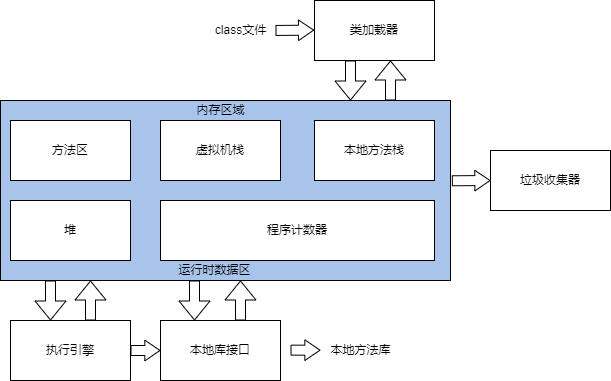

The diagram above was exported from draw.io. Its source (the exported page's mxGraphModel, read from the mxfile embedded in the PNG):
<mxGraphModel dx="868" dy="460" grid="1" gridSize="10" guides="1" tooltips="1" connect="1" arrows="1" fold="1" page="1" pageScale="1" pageWidth="827" pageHeight="1169" math="0" shadow="0">
  <root>
    <mxCell id="0" />
    <mxCell id="1" parent="0" />
    <mxCell id="EnhzY0aZQUp_M6wvnL1g-10" value="" style="rounded=0;whiteSpace=wrap;html=1;fillColor=#A9C4EB;" vertex="1" parent="1">
      <mxGeometry x="160" y="120" width="450" height="180" as="geometry" />
    </mxCell>
    <mxCell id="EnhzY0aZQUp_M6wvnL1g-1" value="类加载器" style="rounded=0;whiteSpace=wrap;html=1;" vertex="1" parent="1">
      <mxGeometry x="474" y="20" width="120" height="60" as="geometry" />
    </mxCell>
    <mxCell id="EnhzY0aZQUp_M6wvnL1g-2" value="方法区" style="rounded=0;whiteSpace=wrap;html=1;" vertex="1" parent="1">
      <mxGeometry x="170" y="140" width="120" height="60" as="geometry" />
    </mxCell>
    <mxCell id="EnhzY0aZQUp_M6wvnL1g-3" value="虚拟机栈" style="rounded=0;whiteSpace=wrap;html=1;" vertex="1" parent="1">
      <mxGeometry x="320" y="140" width="120" height="60" as="geometry" />
    </mxCell>
    <mxCell id="EnhzY0aZQUp_M6wvnL1g-4" value="本地方法栈" style="rounded=0;whiteSpace=wrap;html=1;" vertex="1" parent="1">
      <mxGeometry x="474" y="140" width="120" height="60" as="geometry" />
    </mxCell>
    <mxCell id="EnhzY0aZQUp_M6wvnL1g-5" value="堆" style="rounded=0;whiteSpace=wrap;html=1;" vertex="1" parent="1">
      <mxGeometry x="170" y="220" width="120" height="60" as="geometry" />
    </mxCell>
    <mxCell id="EnhzY0aZQUp_M6wvnL1g-6" value="程序计数器" style="rounded=0;whiteSpace=wrap;html=1;" vertex="1" parent="1">
      <mxGeometry x="320" y="220" width="274" height="60" as="geometry" />
    </mxCell>
    <mxCell id="EnhzY0aZQUp_M6wvnL1g-7" value="执行引擎" style="rounded=0;whiteSpace=wrap;html=1;" vertex="1" parent="1">
      <mxGeometry x="170" y="340" width="120" height="60" as="geometry" />
    </mxCell>
    <mxCell id="EnhzY0aZQUp_M6wvnL1g-8" value="本地库接口" style="rounded=0;whiteSpace=wrap;html=1;" vertex="1" parent="1">
      <mxGeometry x="320" y="340" width="120" height="60" as="geometry" />
    </mxCell>
    <mxCell id="EnhzY0aZQUp_M6wvnL1g-9" value="垃圾收集器" style="rounded=0;whiteSpace=wrap;html=1;" vertex="1" parent="1">
      <mxGeometry x="650" y="170" width="120" height="60" as="geometry" />
    </mxCell>
    <mxCell id="EnhzY0aZQUp_M6wvnL1g-11" value="本地方法库" style="text;html=1;resizable=0;autosize=1;align=center;verticalAlign=middle;points=[];fillColor=none;strokeColor=none;rounded=0;" vertex="1" parent="1">
      <mxGeometry x="480" y="360" width="80" height="20" as="geometry" />
    </mxCell>
    <mxCell id="EnhzY0aZQUp_M6wvnL1g-12" value="" style="shape=flexArrow;endArrow=classic;html=1;rounded=0;" edge="1" parent="1">
      <mxGeometry width="50" height="50" relative="1" as="geometry">
        <mxPoint x="210" y="300" as="sourcePoint" />
        <mxPoint x="210" y="340" as="targetPoint" />
        <Array as="points">
          <mxPoint x="210" y="300" />
        </Array>
      </mxGeometry>
    </mxCell>
    <mxCell id="EnhzY0aZQUp_M6wvnL1g-13" value="" style="shape=flexArrow;endArrow=classic;html=1;rounded=0;" edge="1" parent="1">
      <mxGeometry width="50" height="50" relative="1" as="geometry">
        <mxPoint x="250" y="340" as="sourcePoint" />
        <mxPoint x="250" y="300" as="targetPoint" />
        <Array as="points">
          <mxPoint x="250" y="340" />
        </Array>
      </mxGeometry>
    </mxCell>
    <mxCell id="EnhzY0aZQUp_M6wvnL1g-14" value="" style="shape=flexArrow;endArrow=classic;html=1;rounded=0;" edge="1" parent="1">
      <mxGeometry width="50" height="50" relative="1" as="geometry">
        <mxPoint x="354" y="300" as="sourcePoint" />
        <mxPoint x="354" y="340" as="targetPoint" />
        <Array as="points">
          <mxPoint x="354" y="300" />
        </Array>
      </mxGeometry>
    </mxCell>
    <mxCell id="EnhzY0aZQUp_M6wvnL1g-15" value="" style="shape=flexArrow;endArrow=classic;html=1;rounded=0;" edge="1" parent="1">
      <mxGeometry width="50" height="50" relative="1" as="geometry">
        <mxPoint x="400" y="340" as="sourcePoint" />
        <mxPoint x="400" y="300" as="targetPoint" />
        <Array as="points">
          <mxPoint x="400" y="340" />
        </Array>
      </mxGeometry>
    </mxCell>
    <mxCell id="EnhzY0aZQUp_M6wvnL1g-16" value="" style="shape=flexArrow;endArrow=classic;html=1;rounded=0;exitX=1;exitY=0.5;exitDx=0;exitDy=0;endWidth=9.655172413793103;endSize=4.724137931034483;" edge="1" parent="1" source="EnhzY0aZQUp_M6wvnL1g-7">
      <mxGeometry width="50" height="50" relative="1" as="geometry">
        <mxPoint x="290" y="360" as="sourcePoint" />
        <mxPoint x="320" y="370" as="targetPoint" />
        <Array as="points" />
      </mxGeometry>
    </mxCell>
    <mxCell id="EnhzY0aZQUp_M6wvnL1g-19" value="" style="shape=flexArrow;endArrow=classic;html=1;rounded=0;exitX=1;exitY=0.5;exitDx=0;exitDy=0;endWidth=9.655172413793103;endSize=4.724137931034483;" edge="1" parent="1">
      <mxGeometry width="50" height="50" relative="1" as="geometry">
        <mxPoint x="450" y="369.66" as="sourcePoint" />
        <mxPoint x="480" y="369.66" as="targetPoint" />
        <Array as="points" />
      </mxGeometry>
    </mxCell>
    <mxCell id="EnhzY0aZQUp_M6wvnL1g-20" value="" style="shape=flexArrow;endArrow=classic;html=1;rounded=0;" edge="1" parent="1">
      <mxGeometry width="50" height="50" relative="1" as="geometry">
        <mxPoint x="550" y="120" as="sourcePoint" />
        <mxPoint x="550" y="80" as="targetPoint" />
        <Array as="points">
          <mxPoint x="550" y="120" />
        </Array>
      </mxGeometry>
    </mxCell>
    <mxCell id="EnhzY0aZQUp_M6wvnL1g-21" value="" style="shape=flexArrow;endArrow=classic;html=1;rounded=0;" edge="1" parent="1">
      <mxGeometry width="50" height="50" relative="1" as="geometry">
        <mxPoint x="510" y="80" as="sourcePoint" />
        <mxPoint x="510" y="120" as="targetPoint" />
        <Array as="points">
          <mxPoint x="510" y="80" />
        </Array>
      </mxGeometry>
    </mxCell>
    <mxCell id="EnhzY0aZQUp_M6wvnL1g-22" value="运行时数据区" style="text;html=1;resizable=0;autosize=1;align=center;verticalAlign=middle;points=[];fillColor=none;strokeColor=none;rounded=0;" vertex="1" parent="1">
      <mxGeometry x="329" y="280" width="90" height="20" as="geometry" />
    </mxCell>
    <mxCell id="EnhzY0aZQUp_M6wvnL1g-23" value="内存区域" style="text;html=1;resizable=0;autosize=1;align=center;verticalAlign=middle;points=[];fillColor=none;strokeColor=none;rounded=0;" vertex="1" parent="1">
      <mxGeometry x="350" y="120" width="60" height="20" as="geometry" />
    </mxCell>
    <mxCell id="EnhzY0aZQUp_M6wvnL1g-25" value="" style="shape=flexArrow;endArrow=classic;html=1;rounded=0;exitX=1.003;exitY=0.446;exitDx=0;exitDy=0;endWidth=9.655172413793103;endSize=4.724137931034483;exitPerimeter=0;" edge="1" parent="1" source="EnhzY0aZQUp_M6wvnL1g-10">
      <mxGeometry width="50" height="50" relative="1" as="geometry">
        <mxPoint x="620" y="200.00000000000009" as="sourcePoint" />
        <mxPoint x="650" y="200.00000000000009" as="targetPoint" />
        <Array as="points" />
      </mxGeometry>
    </mxCell>
    <mxCell id="EnhzY0aZQUp_M6wvnL1g-26" value="class文件" style="text;html=1;resizable=0;autosize=1;align=center;verticalAlign=middle;points=[];fillColor=none;strokeColor=none;rounded=0;" vertex="1" parent="1">
      <mxGeometry x="365" y="40" width="70" height="20" as="geometry" />
    </mxCell>
    <mxCell id="EnhzY0aZQUp_M6wvnL1g-27" value="" style="shape=flexArrow;endArrow=classic;html=1;rounded=0;exitX=1.003;exitY=0.446;exitDx=0;exitDy=0;endWidth=9.655172413793103;endSize=4.724137931034483;exitPerimeter=0;" edge="1" parent="1">
      <mxGeometry width="50" height="50" relative="1" as="geometry">
        <mxPoint x="434.9999999999999" y="49.93999999999997" as="sourcePoint" />
        <mxPoint x="473.65" y="49.66000000000011" as="targetPoint" />
        <Array as="points" />
      </mxGeometry>
    </mxCell>
  </root>
</mxGraphModel>